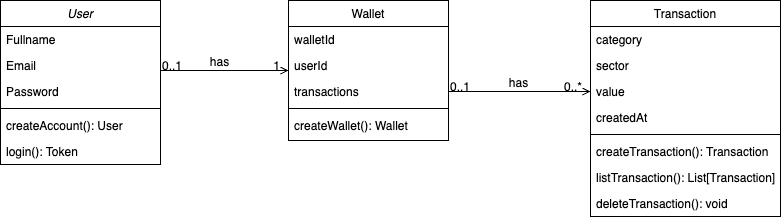

The diagram above was exported from draw.io. Its source (the exported page's mxGraphModel, read from the mxfile embedded in the PNG):
<mxGraphModel dx="895" dy="591" grid="1" gridSize="10" guides="1" tooltips="1" connect="1" arrows="1" fold="1" page="1" pageScale="1" pageWidth="827" pageHeight="1169" math="0" shadow="0">
  <root>
    <mxCell id="WIyWlLk6GJQsqaUBKTNV-0" />
    <mxCell id="WIyWlLk6GJQsqaUBKTNV-1" parent="WIyWlLk6GJQsqaUBKTNV-0" />
    <mxCell id="zkfFHV4jXpPFQw0GAbJ--0" value="User" style="swimlane;fontStyle=2;align=center;verticalAlign=top;childLayout=stackLayout;horizontal=1;startSize=26;horizontalStack=0;resizeParent=1;resizeLast=0;collapsible=1;marginBottom=0;rounded=0;shadow=0;strokeWidth=1;" parent="WIyWlLk6GJQsqaUBKTNV-1" vertex="1">
      <mxGeometry x="220" y="120" width="160" height="164" as="geometry">
        <mxRectangle x="230" y="140" width="160" height="26" as="alternateBounds" />
      </mxGeometry>
    </mxCell>
    <mxCell id="zkfFHV4jXpPFQw0GAbJ--1" value="Fullname" style="text;align=left;verticalAlign=top;spacingLeft=4;spacingRight=4;overflow=hidden;rotatable=0;points=[[0,0.5],[1,0.5]];portConstraint=eastwest;" parent="zkfFHV4jXpPFQw0GAbJ--0" vertex="1">
      <mxGeometry y="26" width="160" height="26" as="geometry" />
    </mxCell>
    <mxCell id="zkfFHV4jXpPFQw0GAbJ--2" value="Email" style="text;align=left;verticalAlign=top;spacingLeft=4;spacingRight=4;overflow=hidden;rotatable=0;points=[[0,0.5],[1,0.5]];portConstraint=eastwest;rounded=0;shadow=0;html=0;" parent="zkfFHV4jXpPFQw0GAbJ--0" vertex="1">
      <mxGeometry y="52" width="160" height="26" as="geometry" />
    </mxCell>
    <mxCell id="zkfFHV4jXpPFQw0GAbJ--3" value="Password" style="text;align=left;verticalAlign=top;spacingLeft=4;spacingRight=4;overflow=hidden;rotatable=0;points=[[0,0.5],[1,0.5]];portConstraint=eastwest;rounded=0;shadow=0;html=0;" parent="zkfFHV4jXpPFQw0GAbJ--0" vertex="1">
      <mxGeometry y="78" width="160" height="26" as="geometry" />
    </mxCell>
    <mxCell id="zkfFHV4jXpPFQw0GAbJ--4" value="" style="line;html=1;strokeWidth=1;align=left;verticalAlign=middle;spacingTop=-1;spacingLeft=3;spacingRight=3;rotatable=0;labelPosition=right;points=[];portConstraint=eastwest;" parent="zkfFHV4jXpPFQw0GAbJ--0" vertex="1">
      <mxGeometry y="104" width="160" height="8" as="geometry" />
    </mxCell>
    <mxCell id="8yYWJ4edCbZ7auVG3xmp-22" value="createAccount(): User" style="text;align=left;verticalAlign=top;spacingLeft=4;spacingRight=4;overflow=hidden;rotatable=0;points=[[0,0.5],[1,0.5]];portConstraint=eastwest;" vertex="1" parent="zkfFHV4jXpPFQw0GAbJ--0">
      <mxGeometry y="112" width="160" height="26" as="geometry" />
    </mxCell>
    <mxCell id="zkfFHV4jXpPFQw0GAbJ--5" value="login(): Token" style="text;align=left;verticalAlign=top;spacingLeft=4;spacingRight=4;overflow=hidden;rotatable=0;points=[[0,0.5],[1,0.5]];portConstraint=eastwest;" parent="zkfFHV4jXpPFQw0GAbJ--0" vertex="1">
      <mxGeometry y="138" width="160" height="26" as="geometry" />
    </mxCell>
    <mxCell id="zkfFHV4jXpPFQw0GAbJ--17" value="Wallet" style="swimlane;fontStyle=0;align=center;verticalAlign=top;childLayout=stackLayout;horizontal=1;startSize=26;horizontalStack=0;resizeParent=1;resizeLast=0;collapsible=1;marginBottom=0;rounded=0;shadow=0;strokeWidth=1;" parent="WIyWlLk6GJQsqaUBKTNV-1" vertex="1">
      <mxGeometry x="508" y="120" width="160" height="140" as="geometry">
        <mxRectangle x="550" y="140" width="160" height="26" as="alternateBounds" />
      </mxGeometry>
    </mxCell>
    <mxCell id="zkfFHV4jXpPFQw0GAbJ--18" value="walletId" style="text;align=left;verticalAlign=top;spacingLeft=4;spacingRight=4;overflow=hidden;rotatable=0;points=[[0,0.5],[1,0.5]];portConstraint=eastwest;" parent="zkfFHV4jXpPFQw0GAbJ--17" vertex="1">
      <mxGeometry y="26" width="160" height="26" as="geometry" />
    </mxCell>
    <mxCell id="zkfFHV4jXpPFQw0GAbJ--19" value="userId" style="text;align=left;verticalAlign=top;spacingLeft=4;spacingRight=4;overflow=hidden;rotatable=0;points=[[0,0.5],[1,0.5]];portConstraint=eastwest;rounded=0;shadow=0;html=0;" parent="zkfFHV4jXpPFQw0GAbJ--17" vertex="1">
      <mxGeometry y="52" width="160" height="26" as="geometry" />
    </mxCell>
    <mxCell id="zkfFHV4jXpPFQw0GAbJ--20" value="transactions" style="text;align=left;verticalAlign=top;spacingLeft=4;spacingRight=4;overflow=hidden;rotatable=0;points=[[0,0.5],[1,0.5]];portConstraint=eastwest;rounded=0;shadow=0;html=0;" parent="zkfFHV4jXpPFQw0GAbJ--17" vertex="1">
      <mxGeometry y="78" width="160" height="26" as="geometry" />
    </mxCell>
    <mxCell id="zkfFHV4jXpPFQw0GAbJ--23" value="" style="line;html=1;strokeWidth=1;align=left;verticalAlign=middle;spacingTop=-1;spacingLeft=3;spacingRight=3;rotatable=0;labelPosition=right;points=[];portConstraint=eastwest;" parent="zkfFHV4jXpPFQw0GAbJ--17" vertex="1">
      <mxGeometry y="104" width="160" height="8" as="geometry" />
    </mxCell>
    <mxCell id="zkfFHV4jXpPFQw0GAbJ--24" value="createWallet(): Wallet" style="text;align=left;verticalAlign=top;spacingLeft=4;spacingRight=4;overflow=hidden;rotatable=0;points=[[0,0.5],[1,0.5]];portConstraint=eastwest;" parent="zkfFHV4jXpPFQw0GAbJ--17" vertex="1">
      <mxGeometry y="112" width="160" height="26" as="geometry" />
    </mxCell>
    <mxCell id="zkfFHV4jXpPFQw0GAbJ--26" value="" style="endArrow=open;shadow=0;strokeWidth=1;rounded=0;endFill=1;edgeStyle=elbowEdgeStyle;elbow=vertical;" parent="WIyWlLk6GJQsqaUBKTNV-1" source="zkfFHV4jXpPFQw0GAbJ--0" target="zkfFHV4jXpPFQw0GAbJ--17" edge="1">
      <mxGeometry x="0.5" y="41" relative="1" as="geometry">
        <mxPoint x="380" y="192" as="sourcePoint" />
        <mxPoint x="540" y="192" as="targetPoint" />
        <mxPoint x="-40" y="32" as="offset" />
      </mxGeometry>
    </mxCell>
    <mxCell id="zkfFHV4jXpPFQw0GAbJ--27" value="0..1" style="resizable=0;align=left;verticalAlign=bottom;labelBackgroundColor=none;fontSize=12;" parent="zkfFHV4jXpPFQw0GAbJ--26" connectable="0" vertex="1">
      <mxGeometry x="-1" relative="1" as="geometry">
        <mxPoint y="4" as="offset" />
      </mxGeometry>
    </mxCell>
    <mxCell id="zkfFHV4jXpPFQw0GAbJ--28" value="1" style="resizable=0;align=right;verticalAlign=bottom;labelBackgroundColor=none;fontSize=12;" parent="zkfFHV4jXpPFQw0GAbJ--26" connectable="0" vertex="1">
      <mxGeometry x="1" relative="1" as="geometry">
        <mxPoint x="-7" y="4" as="offset" />
      </mxGeometry>
    </mxCell>
    <mxCell id="zkfFHV4jXpPFQw0GAbJ--29" value="has" style="text;html=1;resizable=0;points=[];;align=center;verticalAlign=middle;labelBackgroundColor=none;rounded=0;shadow=0;strokeWidth=1;fontSize=12;" parent="zkfFHV4jXpPFQw0GAbJ--26" vertex="1" connectable="0">
      <mxGeometry x="0.5" y="49" relative="1" as="geometry">
        <mxPoint x="-38" y="40" as="offset" />
      </mxGeometry>
    </mxCell>
    <mxCell id="8yYWJ4edCbZ7auVG3xmp-0" value="" style="endArrow=open;shadow=0;strokeWidth=1;rounded=0;endFill=1;edgeStyle=elbowEdgeStyle;elbow=vertical;exitX=1;exitY=0.5;exitDx=0;exitDy=0;entryX=0;entryY=0.5;entryDx=0;entryDy=0;" edge="1" parent="WIyWlLk6GJQsqaUBKTNV-1" source="zkfFHV4jXpPFQw0GAbJ--20" target="8yYWJ4edCbZ7auVG3xmp-16">
      <mxGeometry x="0.5" y="41" relative="1" as="geometry">
        <mxPoint x="710" y="270" as="sourcePoint" />
        <mxPoint x="838" y="270" as="targetPoint" />
        <mxPoint x="-40" y="32" as="offset" />
      </mxGeometry>
    </mxCell>
    <mxCell id="8yYWJ4edCbZ7auVG3xmp-1" value="0..1" style="resizable=0;align=left;verticalAlign=bottom;labelBackgroundColor=none;fontSize=12;" connectable="0" vertex="1" parent="8yYWJ4edCbZ7auVG3xmp-0">
      <mxGeometry x="-1" relative="1" as="geometry">
        <mxPoint y="4" as="offset" />
      </mxGeometry>
    </mxCell>
    <mxCell id="8yYWJ4edCbZ7auVG3xmp-2" value="0..*" style="resizable=0;align=right;verticalAlign=bottom;labelBackgroundColor=none;fontSize=12;" connectable="0" vertex="1" parent="8yYWJ4edCbZ7auVG3xmp-0">
      <mxGeometry x="1" relative="1" as="geometry">
        <mxPoint x="-7" y="4" as="offset" />
      </mxGeometry>
    </mxCell>
    <mxCell id="8yYWJ4edCbZ7auVG3xmp-3" value="has" style="text;html=1;resizable=0;points=[];;align=center;verticalAlign=middle;labelBackgroundColor=none;rounded=0;shadow=0;strokeWidth=1;fontSize=12;" vertex="1" connectable="0" parent="8yYWJ4edCbZ7auVG3xmp-0">
      <mxGeometry x="0.5" y="49" relative="1" as="geometry">
        <mxPoint x="-38" y="40" as="offset" />
      </mxGeometry>
    </mxCell>
    <mxCell id="8yYWJ4edCbZ7auVG3xmp-13" value="Transaction" style="swimlane;fontStyle=0;align=center;verticalAlign=top;childLayout=stackLayout;horizontal=1;startSize=26;horizontalStack=0;resizeParent=1;resizeLast=0;collapsible=1;marginBottom=0;rounded=0;shadow=0;strokeWidth=1;" vertex="1" parent="WIyWlLk6GJQsqaUBKTNV-1">
      <mxGeometry x="810" y="120" width="190" height="216" as="geometry">
        <mxRectangle x="550" y="140" width="160" height="26" as="alternateBounds" />
      </mxGeometry>
    </mxCell>
    <mxCell id="8yYWJ4edCbZ7auVG3xmp-14" value="category" style="text;align=left;verticalAlign=top;spacingLeft=4;spacingRight=4;overflow=hidden;rotatable=0;points=[[0,0.5],[1,0.5]];portConstraint=eastwest;" vertex="1" parent="8yYWJ4edCbZ7auVG3xmp-13">
      <mxGeometry y="26" width="190" height="26" as="geometry" />
    </mxCell>
    <mxCell id="8yYWJ4edCbZ7auVG3xmp-15" value="sector" style="text;align=left;verticalAlign=top;spacingLeft=4;spacingRight=4;overflow=hidden;rotatable=0;points=[[0,0.5],[1,0.5]];portConstraint=eastwest;rounded=0;shadow=0;html=0;" vertex="1" parent="8yYWJ4edCbZ7auVG3xmp-13">
      <mxGeometry y="52" width="190" height="26" as="geometry" />
    </mxCell>
    <mxCell id="8yYWJ4edCbZ7auVG3xmp-16" value="value" style="text;align=left;verticalAlign=top;spacingLeft=4;spacingRight=4;overflow=hidden;rotatable=0;points=[[0,0.5],[1,0.5]];portConstraint=eastwest;rounded=0;shadow=0;html=0;" vertex="1" parent="8yYWJ4edCbZ7auVG3xmp-13">
      <mxGeometry y="78" width="190" height="26" as="geometry" />
    </mxCell>
    <mxCell id="8yYWJ4edCbZ7auVG3xmp-17" value="createdAt" style="text;align=left;verticalAlign=top;spacingLeft=4;spacingRight=4;overflow=hidden;rotatable=0;points=[[0,0.5],[1,0.5]];portConstraint=eastwest;rounded=0;shadow=0;html=0;" vertex="1" parent="8yYWJ4edCbZ7auVG3xmp-13">
      <mxGeometry y="104" width="190" height="26" as="geometry" />
    </mxCell>
    <mxCell id="8yYWJ4edCbZ7auVG3xmp-19" value="" style="line;html=1;strokeWidth=1;align=left;verticalAlign=middle;spacingTop=-1;spacingLeft=3;spacingRight=3;rotatable=0;labelPosition=right;points=[];portConstraint=eastwest;" vertex="1" parent="8yYWJ4edCbZ7auVG3xmp-13">
      <mxGeometry y="130" width="190" height="8" as="geometry" />
    </mxCell>
    <mxCell id="8yYWJ4edCbZ7auVG3xmp-20" value="createTransaction(): Transaction" style="text;align=left;verticalAlign=top;spacingLeft=4;spacingRight=4;overflow=hidden;rotatable=0;points=[[0,0.5],[1,0.5]];portConstraint=eastwest;" vertex="1" parent="8yYWJ4edCbZ7auVG3xmp-13">
      <mxGeometry y="138" width="190" height="26" as="geometry" />
    </mxCell>
    <mxCell id="8yYWJ4edCbZ7auVG3xmp-24" value="listTransaction(): List[Transaction]" style="text;align=left;verticalAlign=top;spacingLeft=4;spacingRight=4;overflow=hidden;rotatable=0;points=[[0,0.5],[1,0.5]];portConstraint=eastwest;" vertex="1" parent="8yYWJ4edCbZ7auVG3xmp-13">
      <mxGeometry y="164" width="190" height="26" as="geometry" />
    </mxCell>
    <mxCell id="8yYWJ4edCbZ7auVG3xmp-21" value="deleteTransaction(): void" style="text;align=left;verticalAlign=top;spacingLeft=4;spacingRight=4;overflow=hidden;rotatable=0;points=[[0,0.5],[1,0.5]];portConstraint=eastwest;" vertex="1" parent="8yYWJ4edCbZ7auVG3xmp-13">
      <mxGeometry y="190" width="190" height="26" as="geometry" />
    </mxCell>
  </root>
</mxGraphModel>